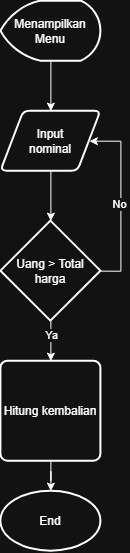

The diagram above was exported from draw.io. Its source (the exported page's mxGraphModel, read from the mxfile embedded in the PNG):
<mxGraphModel dx="1212" dy="661" grid="1" gridSize="10" guides="1" tooltips="1" connect="1" arrows="1" fold="1" page="1" pageScale="1" pageWidth="850" pageHeight="1100" math="0" shadow="0">
  <root>
    <mxCell id="0" />
    <mxCell id="1" parent="0" />
    <mxCell id="uSaXH5rPBHLgvqNPHIGg-4" edge="1" parent="1" source="uSaXH5rPBHLgvqNPHIGg-1" style="edgeStyle=orthogonalEdgeStyle;rounded=0;orthogonalLoop=1;jettySize=auto;html=1;" target="uSaXH5rPBHLgvqNPHIGg-2" value="">
      <mxGeometry relative="1" as="geometry" />
    </mxCell>
    <mxCell id="uSaXH5rPBHLgvqNPHIGg-1" parent="1" style="strokeWidth=2;html=1;shape=mxgraph.flowchart.display;whiteSpace=wrap;" value="Menampilkan&lt;div&gt;Menu&lt;/div&gt;" vertex="1">
      <mxGeometry height="60" width="100" x="60" y="80" as="geometry" />
    </mxCell>
    <mxCell id="uSaXH5rPBHLgvqNPHIGg-5" edge="1" parent="1" source="uSaXH5rPBHLgvqNPHIGg-2" style="edgeStyle=orthogonalEdgeStyle;rounded=0;orthogonalLoop=1;jettySize=auto;html=1;" target="uSaXH5rPBHLgvqNPHIGg-3" value="">
      <mxGeometry relative="1" as="geometry" />
    </mxCell>
    <mxCell id="uSaXH5rPBHLgvqNPHIGg-2" parent="1" style="shape=parallelogram;html=1;strokeWidth=2;perimeter=parallelogramPerimeter;whiteSpace=wrap;rounded=1;arcSize=12;size=0.23;" value="Input&lt;div&gt;nominal&lt;/div&gt;" vertex="1">
      <mxGeometry height="60" width="100" x="60" y="190" as="geometry" />
    </mxCell>
    <mxCell id="uSaXH5rPBHLgvqNPHIGg-6" edge="1" parent="1" source="uSaXH5rPBHLgvqNPHIGg-3" style="edgeStyle=orthogonalEdgeStyle;rounded=0;orthogonalLoop=1;jettySize=auto;html=1;exitX=1;exitY=0.5;exitDx=0;exitDy=0;exitPerimeter=0;entryX=1;entryY=0.5;entryDx=0;entryDy=0;" target="uSaXH5rPBHLgvqNPHIGg-2">
      <mxGeometry relative="1" as="geometry">
        <Array as="points">
          <mxPoint x="180" y="350" />
          <mxPoint x="180" y="220" />
        </Array>
      </mxGeometry>
    </mxCell>
    <mxCell id="uSaXH5rPBHLgvqNPHIGg-7" connectable="0" parent="uSaXH5rPBHLgvqNPHIGg-6" style="edgeLabel;html=1;align=center;verticalAlign=middle;resizable=0;points=[];" value="No" vertex="1">
      <mxGeometry relative="1" x="-0.0447" y="2" as="geometry">
        <mxPoint as="offset" />
      </mxGeometry>
    </mxCell>
    <mxCell id="uSaXH5rPBHLgvqNPHIGg-9" edge="1" parent="1" source="uSaXH5rPBHLgvqNPHIGg-3" style="edgeStyle=orthogonalEdgeStyle;rounded=0;orthogonalLoop=1;jettySize=auto;html=1;" target="uSaXH5rPBHLgvqNPHIGg-8" value="">
      <mxGeometry relative="1" as="geometry" />
    </mxCell>
    <mxCell id="uSaXH5rPBHLgvqNPHIGg-10" connectable="0" parent="uSaXH5rPBHLgvqNPHIGg-9" style="edgeLabel;html=1;align=center;verticalAlign=middle;resizable=0;points=[];" value="Ya" vertex="1">
      <mxGeometry relative="1" x="-0.31" as="geometry">
        <mxPoint as="offset" />
      </mxGeometry>
    </mxCell>
    <mxCell id="uSaXH5rPBHLgvqNPHIGg-3" parent="1" style="strokeWidth=2;html=1;shape=mxgraph.flowchart.decision;whiteSpace=wrap;" value="Uang &amp;gt; Total&lt;div&gt;harga&lt;/div&gt;" vertex="1">
      <mxGeometry height="100" width="100" x="60" y="300" as="geometry" />
    </mxCell>
    <mxCell id="uSaXH5rPBHLgvqNPHIGg-14" edge="1" parent="1" source="uSaXH5rPBHLgvqNPHIGg-8" style="edgeStyle=orthogonalEdgeStyle;rounded=0;orthogonalLoop=1;jettySize=auto;html=1;" target="uSaXH5rPBHLgvqNPHIGg-13" value="">
      <mxGeometry relative="1" as="geometry" />
    </mxCell>
    <mxCell id="uSaXH5rPBHLgvqNPHIGg-8" parent="1" style="rounded=1;whiteSpace=wrap;html=1;absoluteArcSize=1;arcSize=14;strokeWidth=2;" value="Hitung kembalian" vertex="1">
      <mxGeometry height="100" width="100" x="60" y="440" as="geometry" />
    </mxCell>
    <mxCell id="uSaXH5rPBHLgvqNPHIGg-13" parent="1" style="strokeWidth=2;html=1;shape=mxgraph.flowchart.start_1;whiteSpace=wrap;" value="End" vertex="1">
      <mxGeometry height="60" width="100" x="60" y="570" as="geometry" />
    </mxCell>
  </root>
</mxGraphModel>